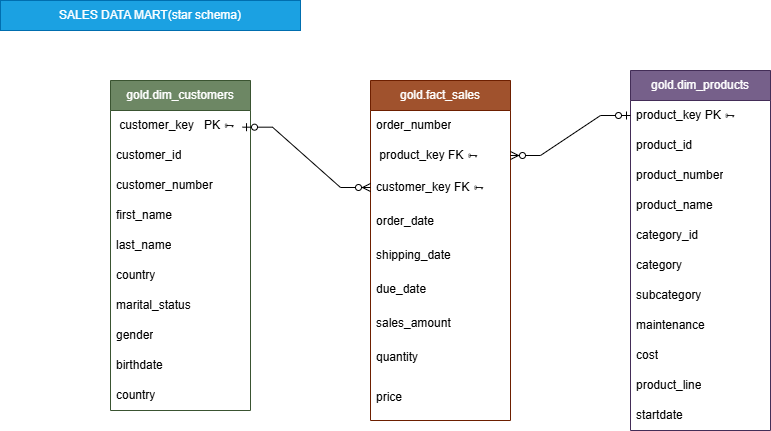

The diagram above was exported from draw.io. Its source (the exported page's mxGraphModel, read from the mxfile embedded in the PNG):
<mxGraphModel dx="1636" dy="516" grid="1" gridSize="10" guides="1" tooltips="1" connect="1" arrows="1" fold="1" page="1" pageScale="1" pageWidth="850" pageHeight="1100" math="0" shadow="0">
  <root>
    <mxCell id="0" />
    <mxCell id="1" parent="0" />
    <mxCell id="arCO02teRohgC7IXPq9A-1" parent="1" style="swimlane;fontStyle=0;childLayout=stackLayout;horizontal=1;startSize=30;horizontalStack=0;resizeParent=1;resizeParentMax=0;resizeLast=0;collapsible=1;marginBottom=0;whiteSpace=wrap;html=1;fillColor=#a0522d;fontColor=#ffffff;strokeColor=#6D1F00;" value="gold.fact_sales" vertex="1">
      <mxGeometry height="340" width="140" x="320" y="90" as="geometry" />
    </mxCell>
    <mxCell id="arCO02teRohgC7IXPq9A-2" parent="arCO02teRohgC7IXPq9A-1" style="text;strokeColor=none;fillColor=none;align=left;verticalAlign=middle;spacingLeft=4;spacingRight=4;overflow=hidden;points=[[0,0.5],[1,0.5]];portConstraint=eastwest;rotatable=0;whiteSpace=wrap;html=1;" value="order_number" vertex="1">
      <mxGeometry height="30" width="140" y="30" as="geometry" />
    </mxCell>
    <mxCell id="arCO02teRohgC7IXPq9A-3" parent="arCO02teRohgC7IXPq9A-1" style="text;strokeColor=none;fillColor=none;align=left;verticalAlign=middle;spacingLeft=4;spacingRight=4;overflow=hidden;points=[[0,0.5],[1,0.5]];portConstraint=eastwest;rotatable=0;whiteSpace=wrap;html=1;" value="&amp;nbsp;product_key FK 🗝&amp;nbsp;" vertex="1">
      <mxGeometry height="30" width="140" y="60" as="geometry" />
    </mxCell>
    <mxCell id="arCO02teRohgC7IXPq9A-4" parent="arCO02teRohgC7IXPq9A-1" style="text;strokeColor=none;fillColor=none;align=left;verticalAlign=middle;spacingLeft=4;spacingRight=4;overflow=hidden;points=[[0,0.5],[1,0.5]];portConstraint=eastwest;rotatable=0;whiteSpace=wrap;html=1;" value="customer_key FK 🗝&amp;nbsp;" vertex="1">
      <mxGeometry height="34" width="140" y="90" as="geometry" />
    </mxCell>
    <mxCell id="arCO02teRohgC7IXPq9A-5" parent="arCO02teRohgC7IXPq9A-1" style="text;strokeColor=none;fillColor=none;align=left;verticalAlign=middle;spacingLeft=4;spacingRight=4;overflow=hidden;points=[[0,0.5],[1,0.5]];portConstraint=eastwest;rotatable=0;whiteSpace=wrap;html=1;" value="order_date" vertex="1">
      <mxGeometry height="34" width="140" y="124" as="geometry" />
    </mxCell>
    <mxCell id="arCO02teRohgC7IXPq9A-6" parent="arCO02teRohgC7IXPq9A-1" style="text;strokeColor=none;fillColor=none;align=left;verticalAlign=middle;spacingLeft=4;spacingRight=4;overflow=hidden;points=[[0,0.5],[1,0.5]];portConstraint=eastwest;rotatable=0;whiteSpace=wrap;html=1;" value="shipping_date" vertex="1">
      <mxGeometry height="34" width="140" y="158" as="geometry" />
    </mxCell>
    <mxCell id="arCO02teRohgC7IXPq9A-7" parent="arCO02teRohgC7IXPq9A-1" style="text;strokeColor=none;fillColor=none;align=left;verticalAlign=middle;spacingLeft=4;spacingRight=4;overflow=hidden;points=[[0,0.5],[1,0.5]];portConstraint=eastwest;rotatable=0;whiteSpace=wrap;html=1;" value="due_date" vertex="1">
      <mxGeometry height="34" width="140" y="192" as="geometry" />
    </mxCell>
    <mxCell id="arCO02teRohgC7IXPq9A-8" parent="arCO02teRohgC7IXPq9A-1" style="text;strokeColor=none;fillColor=none;align=left;verticalAlign=middle;spacingLeft=4;spacingRight=4;overflow=hidden;points=[[0,0.5],[1,0.5]];portConstraint=eastwest;rotatable=0;whiteSpace=wrap;html=1;" value="sales_amount" vertex="1">
      <mxGeometry height="34" width="140" y="226" as="geometry" />
    </mxCell>
    <mxCell id="arCO02teRohgC7IXPq9A-9" parent="arCO02teRohgC7IXPq9A-1" style="text;strokeColor=none;fillColor=none;align=left;verticalAlign=middle;spacingLeft=4;spacingRight=4;overflow=hidden;points=[[0,0.5],[1,0.5]];portConstraint=eastwest;rotatable=0;whiteSpace=wrap;html=1;" value="quantity" vertex="1">
      <mxGeometry height="34" width="140" y="260" as="geometry" />
    </mxCell>
    <mxCell id="arCO02teRohgC7IXPq9A-10" parent="arCO02teRohgC7IXPq9A-1" style="text;strokeColor=none;fillColor=none;align=left;verticalAlign=middle;spacingLeft=4;spacingRight=4;overflow=hidden;points=[[0,0.5],[1,0.5]];portConstraint=eastwest;rotatable=0;whiteSpace=wrap;html=1;" value="price" vertex="1">
      <mxGeometry height="46" width="140" y="294" as="geometry" />
    </mxCell>
    <mxCell id="arCO02teRohgC7IXPq9A-12" parent="1" style="swimlane;fontStyle=0;childLayout=stackLayout;horizontal=1;startSize=30;horizontalStack=0;resizeParent=1;resizeParentMax=0;resizeLast=0;collapsible=1;marginBottom=0;whiteSpace=wrap;html=1;fillColor=#6d8764;fontColor=#ffffff;strokeColor=#3A5431;" value="gold.dim_customers" vertex="1">
      <mxGeometry height="330" width="140" x="60" y="90" as="geometry" />
    </mxCell>
    <mxCell id="arCO02teRohgC7IXPq9A-13" parent="arCO02teRohgC7IXPq9A-12" style="text;strokeColor=none;fillColor=none;align=left;verticalAlign=middle;spacingLeft=4;spacingRight=4;overflow=hidden;points=[[0,0.5],[1,0.5]];portConstraint=eastwest;rotatable=0;whiteSpace=wrap;html=1;" value="&amp;nbsp;customer_key&amp;nbsp; &amp;nbsp;PK 🗝&amp;nbsp;" vertex="1">
      <mxGeometry height="30" width="140" y="30" as="geometry" />
    </mxCell>
    <mxCell id="arCO02teRohgC7IXPq9A-15" parent="arCO02teRohgC7IXPq9A-12" style="text;strokeColor=none;fillColor=none;align=left;verticalAlign=middle;spacingLeft=4;spacingRight=4;overflow=hidden;points=[[0,0.5],[1,0.5]];portConstraint=eastwest;rotatable=0;whiteSpace=wrap;html=1;" value="customer_id" vertex="1">
      <mxGeometry height="30" width="140" y="60" as="geometry" />
    </mxCell>
    <mxCell id="arCO02teRohgC7IXPq9A-14" parent="arCO02teRohgC7IXPq9A-12" style="text;strokeColor=none;fillColor=none;align=left;verticalAlign=middle;spacingLeft=4;spacingRight=4;overflow=hidden;points=[[0,0.5],[1,0.5]];portConstraint=eastwest;rotatable=0;whiteSpace=wrap;html=1;" value="customer_number" vertex="1">
      <mxGeometry height="30" width="140" y="90" as="geometry" />
    </mxCell>
    <mxCell id="arCO02teRohgC7IXPq9A-16" parent="arCO02teRohgC7IXPq9A-12" style="text;strokeColor=none;fillColor=none;align=left;verticalAlign=middle;spacingLeft=4;spacingRight=4;overflow=hidden;points=[[0,0.5],[1,0.5]];portConstraint=eastwest;rotatable=0;whiteSpace=wrap;html=1;" value="first_name" vertex="1">
      <mxGeometry height="30" width="140" y="120" as="geometry" />
    </mxCell>
    <mxCell id="arCO02teRohgC7IXPq9A-17" parent="arCO02teRohgC7IXPq9A-12" style="text;strokeColor=none;fillColor=none;align=left;verticalAlign=middle;spacingLeft=4;spacingRight=4;overflow=hidden;points=[[0,0.5],[1,0.5]];portConstraint=eastwest;rotatable=0;whiteSpace=wrap;html=1;" value="last_name" vertex="1">
      <mxGeometry height="30" width="140" y="150" as="geometry" />
    </mxCell>
    <mxCell id="arCO02teRohgC7IXPq9A-18" parent="arCO02teRohgC7IXPq9A-12" style="text;strokeColor=none;fillColor=none;align=left;verticalAlign=middle;spacingLeft=4;spacingRight=4;overflow=hidden;points=[[0,0.5],[1,0.5]];portConstraint=eastwest;rotatable=0;whiteSpace=wrap;html=1;" value="country" vertex="1">
      <mxGeometry height="30" width="140" y="180" as="geometry" />
    </mxCell>
    <mxCell id="arCO02teRohgC7IXPq9A-19" parent="arCO02teRohgC7IXPq9A-12" style="text;strokeColor=none;fillColor=none;align=left;verticalAlign=middle;spacingLeft=4;spacingRight=4;overflow=hidden;points=[[0,0.5],[1,0.5]];portConstraint=eastwest;rotatable=0;whiteSpace=wrap;html=1;" value="marital_status" vertex="1">
      <mxGeometry height="30" width="140" y="210" as="geometry" />
    </mxCell>
    <mxCell id="arCO02teRohgC7IXPq9A-20" parent="arCO02teRohgC7IXPq9A-12" style="text;strokeColor=none;fillColor=none;align=left;verticalAlign=middle;spacingLeft=4;spacingRight=4;overflow=hidden;points=[[0,0.5],[1,0.5]];portConstraint=eastwest;rotatable=0;whiteSpace=wrap;html=1;" value="gender" vertex="1">
      <mxGeometry height="30" width="140" y="240" as="geometry" />
    </mxCell>
    <mxCell id="arCO02teRohgC7IXPq9A-21" parent="arCO02teRohgC7IXPq9A-12" style="text;strokeColor=none;fillColor=none;align=left;verticalAlign=middle;spacingLeft=4;spacingRight=4;overflow=hidden;points=[[0,0.5],[1,0.5]];portConstraint=eastwest;rotatable=0;whiteSpace=wrap;html=1;" value="birthdate" vertex="1">
      <mxGeometry height="30" width="140" y="270" as="geometry" />
    </mxCell>
    <mxCell id="arCO02teRohgC7IXPq9A-22" parent="arCO02teRohgC7IXPq9A-12" style="text;strokeColor=none;fillColor=none;align=left;verticalAlign=middle;spacingLeft=4;spacingRight=4;overflow=hidden;points=[[0,0.5],[1,0.5]];portConstraint=eastwest;rotatable=0;whiteSpace=wrap;html=1;" value="country" vertex="1">
      <mxGeometry height="30" width="140" y="300" as="geometry" />
    </mxCell>
    <mxCell id="arCO02teRohgC7IXPq9A-23" parent="1" style="swimlane;fontStyle=0;childLayout=stackLayout;horizontal=1;startSize=30;horizontalStack=0;resizeParent=1;resizeParentMax=0;resizeLast=0;collapsible=1;marginBottom=0;whiteSpace=wrap;html=1;fillColor=#76608a;fontColor=#ffffff;strokeColor=#432D57;" value="gold.dim_products" vertex="1">
      <mxGeometry height="360" width="140" x="580" y="80" as="geometry" />
    </mxCell>
    <mxCell id="arCO02teRohgC7IXPq9A-24" parent="arCO02teRohgC7IXPq9A-23" style="text;strokeColor=none;fillColor=none;align=left;verticalAlign=middle;spacingLeft=4;spacingRight=4;overflow=hidden;points=[[0,0.5],[1,0.5]];portConstraint=eastwest;rotatable=0;whiteSpace=wrap;html=1;" value="product_key PK 🗝&amp;nbsp;" vertex="1">
      <mxGeometry height="30" width="140" y="30" as="geometry" />
    </mxCell>
    <mxCell id="arCO02teRohgC7IXPq9A-25" parent="arCO02teRohgC7IXPq9A-23" style="text;strokeColor=none;fillColor=none;align=left;verticalAlign=middle;spacingLeft=4;spacingRight=4;overflow=hidden;points=[[0,0.5],[1,0.5]];portConstraint=eastwest;rotatable=0;whiteSpace=wrap;html=1;" value="product_id" vertex="1">
      <mxGeometry height="30" width="140" y="60" as="geometry" />
    </mxCell>
    <mxCell id="arCO02teRohgC7IXPq9A-26" parent="arCO02teRohgC7IXPq9A-23" style="text;strokeColor=none;fillColor=none;align=left;verticalAlign=middle;spacingLeft=4;spacingRight=4;overflow=hidden;points=[[0,0.5],[1,0.5]];portConstraint=eastwest;rotatable=0;whiteSpace=wrap;html=1;" value="product_number" vertex="1">
      <mxGeometry height="30" width="140" y="90" as="geometry" />
    </mxCell>
    <mxCell id="arCO02teRohgC7IXPq9A-27" parent="arCO02teRohgC7IXPq9A-23" style="text;strokeColor=none;fillColor=none;align=left;verticalAlign=middle;spacingLeft=4;spacingRight=4;overflow=hidden;points=[[0,0.5],[1,0.5]];portConstraint=eastwest;rotatable=0;whiteSpace=wrap;html=1;" value="product_name" vertex="1">
      <mxGeometry height="30" width="140" y="120" as="geometry" />
    </mxCell>
    <mxCell id="arCO02teRohgC7IXPq9A-28" parent="arCO02teRohgC7IXPq9A-23" style="text;strokeColor=none;fillColor=none;align=left;verticalAlign=middle;spacingLeft=4;spacingRight=4;overflow=hidden;points=[[0,0.5],[1,0.5]];portConstraint=eastwest;rotatable=0;whiteSpace=wrap;html=1;" value="category_id" vertex="1">
      <mxGeometry height="30" width="140" y="150" as="geometry" />
    </mxCell>
    <mxCell id="arCO02teRohgC7IXPq9A-29" parent="arCO02teRohgC7IXPq9A-23" style="text;strokeColor=none;fillColor=none;align=left;verticalAlign=middle;spacingLeft=4;spacingRight=4;overflow=hidden;points=[[0,0.5],[1,0.5]];portConstraint=eastwest;rotatable=0;whiteSpace=wrap;html=1;" value="category" vertex="1">
      <mxGeometry height="30" width="140" y="180" as="geometry" />
    </mxCell>
    <mxCell id="arCO02teRohgC7IXPq9A-30" parent="arCO02teRohgC7IXPq9A-23" style="text;strokeColor=none;fillColor=none;align=left;verticalAlign=middle;spacingLeft=4;spacingRight=4;overflow=hidden;points=[[0,0.5],[1,0.5]];portConstraint=eastwest;rotatable=0;whiteSpace=wrap;html=1;" value="subcategory" vertex="1">
      <mxGeometry height="30" width="140" y="210" as="geometry" />
    </mxCell>
    <mxCell id="arCO02teRohgC7IXPq9A-31" parent="arCO02teRohgC7IXPq9A-23" style="text;strokeColor=none;fillColor=none;align=left;verticalAlign=middle;spacingLeft=4;spacingRight=4;overflow=hidden;points=[[0,0.5],[1,0.5]];portConstraint=eastwest;rotatable=0;whiteSpace=wrap;html=1;" value="maintenance" vertex="1">
      <mxGeometry height="30" width="140" y="240" as="geometry" />
    </mxCell>
    <mxCell id="arCO02teRohgC7IXPq9A-32" parent="arCO02teRohgC7IXPq9A-23" style="text;strokeColor=none;fillColor=none;align=left;verticalAlign=middle;spacingLeft=4;spacingRight=4;overflow=hidden;points=[[0,0.5],[1,0.5]];portConstraint=eastwest;rotatable=0;whiteSpace=wrap;html=1;" value="cost" vertex="1">
      <mxGeometry height="30" width="140" y="270" as="geometry" />
    </mxCell>
    <mxCell id="arCO02teRohgC7IXPq9A-33" parent="arCO02teRohgC7IXPq9A-23" style="text;strokeColor=none;fillColor=none;align=left;verticalAlign=middle;spacingLeft=4;spacingRight=4;overflow=hidden;points=[[0,0.5],[1,0.5]];portConstraint=eastwest;rotatable=0;whiteSpace=wrap;html=1;" value="product_line" vertex="1">
      <mxGeometry height="30" width="140" y="300" as="geometry" />
    </mxCell>
    <mxCell id="arCO02teRohgC7IXPq9A-34" parent="arCO02teRohgC7IXPq9A-23" style="text;strokeColor=none;fillColor=none;align=left;verticalAlign=middle;spacingLeft=4;spacingRight=4;overflow=hidden;points=[[0,0.5],[1,0.5]];portConstraint=eastwest;rotatable=0;whiteSpace=wrap;html=1;" value="startdate" vertex="1">
      <mxGeometry height="30" width="140" y="330" as="geometry" />
    </mxCell>
    <mxCell id="arCO02teRohgC7IXPq9A-49" edge="1" parent="1" source="arCO02teRohgC7IXPq9A-13" style="edgeStyle=entityRelationEdgeStyle;fontSize=12;html=1;endArrow=ERzeroToMany;startArrow=ERzeroToOne;rounded=0;entryX=0;entryY=0.5;entryDx=0;entryDy=0;exitX=0.943;exitY=0.556;exitDx=0;exitDy=0;exitPerimeter=0;" target="arCO02teRohgC7IXPq9A-4" value="">
      <mxGeometry height="100" relative="1" width="100" as="geometry">
        <mxPoint x="330" y="320" as="sourcePoint" />
        <mxPoint x="430" y="220" as="targetPoint" />
      </mxGeometry>
    </mxCell>
    <mxCell id="arCO02teRohgC7IXPq9A-50" edge="1" parent="1" source="arCO02teRohgC7IXPq9A-24" style="edgeStyle=entityRelationEdgeStyle;fontSize=12;html=1;endArrow=ERzeroToMany;startArrow=ERzeroToOne;rounded=0;entryX=1;entryY=0.5;entryDx=0;entryDy=0;" target="arCO02teRohgC7IXPq9A-3" value="">
      <mxGeometry height="100" relative="1" width="100" as="geometry">
        <mxPoint x="545.4" y="120" as="sourcePoint" />
        <mxPoint x="409.9999999999999" y="171.65599999999995" as="targetPoint" />
      </mxGeometry>
    </mxCell>
    <mxCell id="arCO02teRohgC7IXPq9A-51" parent="1" style="text;html=1;whiteSpace=wrap;strokeColor=#006EAF;fillColor=#1ba1e2;align=center;verticalAlign=middle;rounded=0;fontColor=#ffffff;" value="SALES DATA MART(star schema)" vertex="1">
      <mxGeometry height="30" width="300" x="-50" y="10" as="geometry" />
    </mxCell>
  </root>
</mxGraphModel>